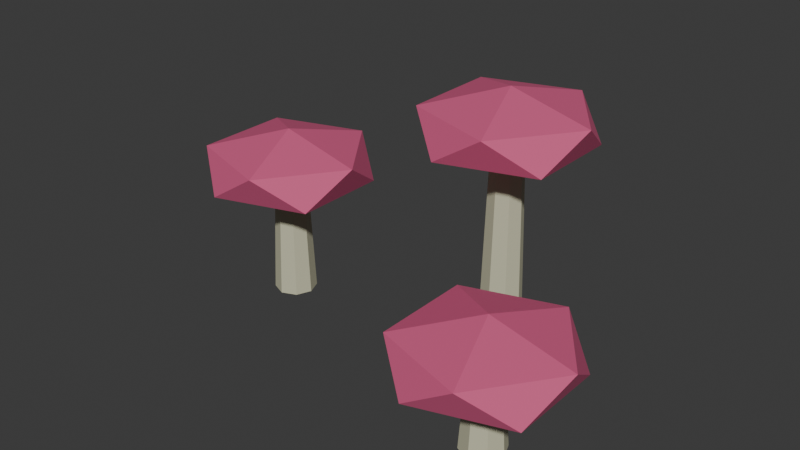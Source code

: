 # Source: SH10_L05_Mushrooms.blend  (saved by Blender 5.2.44; exported with 4.5.12 LTS)
import bpy
from mathutils import Matrix  # noqa: F401  (used for matrix-valued properties, if any)

bpy.ops.wm.read_factory_settings(use_empty=True)
scene = bpy.context.scene
scene.name = 'Scene'

# ---- collections
col_collection = bpy.data.collections.new('Collection'); scene.collection.children.link(col_collection)

# ---- materials (node trees are filled in below, after node groups)
mat_sh10_l05_mushrooms_bone = bpy.data.materials.new('SH10_L05_Mushrooms_Bone')
mat_sh10_l05_mushrooms_bone.diffuse_color = (0.58, 0.57, 0.4, 1.0)
mat_sh10_l05_mushrooms_soul = bpy.data.materials.new('SH10_L05_Mushrooms_Soul')
mat_sh10_l05_mushrooms_soul.diffuse_color = (0.65, 0.1, 0.23, 1.0)

# ---- material node trees
mat_sh10_l05_mushrooms_bone.use_nodes = True; mat_sh10_l05_mushrooms_bone.node_tree.nodes.clear()
_N = mat_sh10_l05_mushrooms_bone.node_tree.nodes; _L = mat_sh10_l05_mushrooms_bone.node_tree.links
n0 = _N.new('ShaderNodeBsdfPrincipled'); n0.name = 'Principled BSDF'; n0.location = (-200, 100)
n0.inputs[0].default_value = (0.58, 0.57, 0.4, 1.0)
n0.inputs[2].default_value = 0.8
n0.inputs[10].default_value = 0.005
n1 = _N.new('ShaderNodeOutputMaterial'); n1.name = 'Material Output'; n1.location = (200, 100)
_L.new(n0.outputs[0], n1.inputs[0])
n1.is_active_output = True
mat_sh10_l05_mushrooms_soul.use_nodes = True; mat_sh10_l05_mushrooms_soul.node_tree.nodes.clear()
_N = mat_sh10_l05_mushrooms_soul.node_tree.nodes; _L = mat_sh10_l05_mushrooms_soul.node_tree.links
n0 = _N.new('ShaderNodeBsdfPrincipled'); n0.name = 'Principled BSDF'; n0.location = (-200, 100)
n0.inputs[0].default_value = (0.65, 0.1, 0.23, 1.0)
n0.inputs[2].default_value = 0.8
n0.inputs[10].default_value = 0.005
n1 = _N.new('ShaderNodeOutputMaterial'); n1.name = 'Material Output'; n1.location = (200, 100)
_L.new(n0.outputs[0], n1.inputs[0])
n1.is_active_output = True

# ---- world
world_world = bpy.data.worlds.new('World'); scene.world = world_world
world_world.use_nodes = True; world_world.node_tree.nodes.clear()
_N = world_world.node_tree.nodes; _L = world_world.node_tree.links
n0 = _N.new('ShaderNodeOutputWorld'); n0.name = 'World Output'; n0.location = (200, 100)
n1 = _N.new('ShaderNodeBackground'); n1.name = 'Background'; n1.location = (-200, 100)
n1.inputs[0].default_value = (0.05088, 0.05088, 0.05088, 1.0)
_L.new(n1.outputs[0], n0.inputs[0])
n0.is_active_output = True
world_world.color = (0.05088, 0.05088, 0.05088)
world_world.sun_shadow_jitter_overblur = 0.0

# ---- meshes
me_cone_193 = bpy.data.meshes.new('Cone.193')
me_cone_193.from_pydata([(-0.4, 0.07, 0.0), (-0.4, 0.05, 0.45), (-0.3505, 0.0495, 0.0), (-0.3646, 0.03536, 0.45), (-0.33, 0.0, 0.0), (-0.35, 0.0, 0.45), (-0.3505, -0.0495, 0.0), (-0.3646, -0.03536, 0.45), (-0.4, -0.07, 0.0), (-0.4, -0.05, 0.45), (-0.4495, -0.0495, 0.0), (-0.4354, -0.03536, 0.45), (-0.47, 0.0, 0.0), (-0.45, 0.0, 0.45), (-0.4495, 0.0495, 0.0), (-0.4354, 0.03536, 0.45), (-0.4, 0.0, 0.33), (-0.1829, -0.1577, 0.3963), (-0.4829, -0.2552, 0.3963), (-0.6683, 0.0, 0.3963), (-0.4829, 0.2552, 0.3963), (-0.1829, 0.1577, 0.3963), (-0.3171, -0.2552, 0.5037), (-0.6171, -0.1577, 0.5037), (-0.6171, 0.1577, 0.5037), (-0.3171, 0.2552, 0.5037), (-0.1317, 0.0, 0.5037), (-0.4, 0.0, 0.57), (0.3, 0.27, 0.0), (0.3, 0.25, 0.7), (0.3495, 0.2495, 0.0), (0.3354, 0.2354, 0.7), (0.37, 0.2, 0.0), (0.35, 0.2, 0.7), (0.3495, 0.1505, 0.0), (0.3354, 0.1646, 0.7), (0.3, 0.13, 0.0), (0.3, 0.15, 0.7), (0.2505, 0.1505, 0.0), (0.2646, 0.1646, 0.7), (0.23, 0.2, 0.0), (0.25, 0.2, 0.7), (0.2505, 0.2495, 0.0), (0.2646, 0.2354, 0.7), (0.3, 0.2, 0.58), (0.5171, 0.04228, 0.6463), (0.2171, -0.05519, 0.6463), (0.03167, 0.2, 0.6463), (0.2171, 0.4552, 0.6463), (0.5171, 0.3577, 0.6463), (0.3829, -0.05519, 0.7537), (0.08292, 0.04228, 0.7537), (0.08292, 0.3577, 0.7537), (0.3829, 0.4552, 0.7537), (0.5683, 0.2, 0.7537), (0.3, 0.2, 0.82), (0.6, -0.23, 0.0), (0.6, -0.25, 0.3), (0.6495, -0.2505, 0.0), (0.6354, -0.2646, 0.3), (0.67, -0.3, 0.0), (0.65, -0.3, 0.3), (0.6495, -0.3495, 0.0), (0.6354, -0.3354, 0.3), (0.6, -0.37, 0.0), (0.6, -0.35, 0.3), (0.5505, -0.3495, 0.0), (0.5646, -0.3354, 0.3), (0.53, -0.3, 0.0), (0.55, -0.3, 0.3), (0.5505, -0.2505, 0.0), (0.5646, -0.2646, 0.3), (0.6, -0.3, 0.18), (0.8171, -0.4577, 0.2463), (0.5171, -0.5552, 0.2463), (0.3317, -0.3, 0.2463), (0.5171, -0.04481, 0.2463), (0.8171, -0.1423, 0.2463), (0.6829, -0.5552, 0.3537), (0.3829, -0.4577, 0.3537), (0.3829, -0.1423, 0.3537), (0.6829, -0.04481, 0.3537), (0.8683, -0.3, 0.3537), (0.6, -0.3, 0.42)], [], [(0, 1, 3, 2), (2, 3, 5, 4), (4, 5, 7, 6), (6, 7, 9, 8), (8, 9, 11, 10), (10, 11, 13, 12), (3, 1, 15, 13, 11, 9, 7, 5), (12, 13, 15, 14), (14, 15, 1, 0), (0, 2, 4, 6, 8, 10, 12, 14), (16, 17, 18), (17, 16, 21), (16, 18, 19), (16, 19, 20), (16, 20, 21), (17, 21, 26), (18, 17, 22), (19, 18, 23), (20, 19, 24), (21, 20, 25), (17, 26, 22), (18, 22, 23), (19, 23, 24), (20, 24, 25), (21, 25, 26), (22, 26, 27), (23, 22, 27), (24, 23, 27), (25, 24, 27), (26, 25, 27), (28, 29, 31, 30), (30, 31, 33, 32), (32, 33, 35, 34), (34, 35, 37, 36), (36, 37, 39, 38), (38, 39, 41, 40), (31, 29, 43, 41, 39, 37, 35, 33), (40, 41, 43, 42), (42, 43, 29, 28), (28, 30, 32, 34, 36, 38, 40, 42), (44, 45, 46), (45, 44, 49), (44, 46, 47), (44, 47, 48), (44, 48, 49), (45, 49, 54), (46, 45, 50), (47, 46, 51), (48, 47, 52), (49, 48, 53), (45, 54, 50), (46, 50, 51), (47, 51, 52), (48, 52, 53), (49, 53, 54), (50, 54, 55), (51, 50, 55), (52, 51, 55), (53, 52, 55), (54, 53, 55), (56, 57, 59, 58), (58, 59, 61, 60), (60, 61, 63, 62), (62, 63, 65, 64), (64, 65, 67, 66), (66, 67, 69, 68), (59, 57, 71, 69, 67, 65, 63, 61), (68, 69, 71, 70), (70, 71, 57, 56), (56, 58, 60, 62, 64, 66, 68, 70), (72, 73, 74), (73, 72, 77), (72, 74, 75), (72, 75, 76), (72, 76, 77), (73, 77, 82), (74, 73, 78), (75, 74, 79), (76, 75, 80), (77, 76, 81), (73, 82, 78), (74, 78, 79), (75, 79, 80), (76, 80, 81), (77, 81, 82), (78, 82, 83), (79, 78, 83), (80, 79, 83), (81, 80, 83), (82, 81, 83)])
me_cone_193.polygons.foreach_set('material_index', [0, 0, 0, 0, 0, 0, 0, 0, 0, 0, 1, 1, 1, 1, 1, 1, 1, 1, 1, 1, 1, 1, 1, 1, 1, 1, 1, 1, 1, 1, 0, 0, 0, 0, 0, 0, 0, 0, 0, 0, 1, 1, 1, 1, 1, 1, 1, 1, 1, 1, 1, 1, 1, 1, 1, 1, 1, 1, 1, 1, 0, 0, 0, 0, 0, 0, 0, 0, 0, 0, 1, 1, 1, 1, 1, 1, 1, 1, 1, 1, 1, 1, 1, 1, 1, 1, 1, 1, 1, 1])
_uv = me_cone_193.uv_layers.new(name='UVMap')
_uv.uv.foreach_set('vector', [0.6958, 0.8503, 0.698, 0.5953, 0.7203, 0.5953, 0.7271, 0.8503, 0.7271, 0.8503, 0.7203, 0.5953, 0.7355, 0.5985, 0.7483, 0.8547, 0.7483, 0.8531, 0.7642, 0.5965, 0.7864, 0.598, 0.7793, 0.8552, 0.7793, 0.8552, 0.7864, 0.598, 0.8039, 0.5953, 0.8039, 0.8514, 0.5976, 0.8578, 0.6084, 0.5953, 0.6234, 0.5956, 0.6186, 0.8582, 0.6186, 0.8582, 0.6234, 0.5956, 0.6457, 0.5956, 0.6498, 0.8582, 0.1741, 0.9447, 0.1518, 0.9447, 0.136, 0.9289, 0.136, 0.9066, 0.1518, 0.8908, 0.1741, 0.8908, 0.1899, 0.9066, 0.1899, 0.9289, 0.6498, 0.8582, 0.6457, 0.5956, 0.6622, 0.5953, 0.673, 0.8578, 0.673, 0.8547, 0.6816, 0.5985, 0.698, 0.5953, 0.6958, 0.8503, -1.597e-08, 0.9442, -1.38e-08, 0.9129, 0.02209, 0.8908, 0.05334, 0.8908, 0.07543, 0.9129, 0.07543, 0.9442, 0.05334, 0.9663, 0.02209, 0.9663, 0.4396, 0.1488, 0.3912, 1.894e-08, 0.5662, 0.05685, 0.3912, 1.894e-08, 0.4396, 0.1488, 0.2831, 0.1488, 0.4396, 0.1488, 0.5662, 0.05685, 0.5662, 0.2408, 0.4396, 0.1488, 0.5662, 0.2408, 0.3912, 0.2977, 0.4396, 0.1488, 0.3912, 0.2977, 0.2831, 0.1488, 0.204, 0.7305, 0.1775, 0.8908, 0.136, 0.8235, 0.1775, 0.5953, 0.204, 0.7305, 0.136, 0.6408, 0.406, 0.8047, 0.406, 0.6281, 0.4681, 0.7077, 0.4089, 0.9085, 0.406, 0.8047, 0.4699, 0.881, 0.406, 0.6557, 0.406, 0.8395, 0.3387, 0.7483, 0.204, 0.7305, 0.136, 0.8235, 0.136, 0.6408, 0.406, 0.6281, 0.4699, 0.5953, 0.4681, 0.7077, 0.406, 0.8047, 0.4681, 0.7077, 0.4699, 0.881, 0.406, 0.8395, 0.3603, 0.8927, 0.3387, 0.7483, 0.406, 0.6557, 0.3387, 0.7483, 0.3603, 0.5953, 0.5662, 0.3545, 0.5662, 0.5385, 0.4396, 0.4465, 0.3912, 0.2977, 0.5662, 0.3545, 0.4396, 0.4465, 0.2831, 0.4465, 0.3912, 0.2977, 0.4396, 0.4465, 0.3912, 0.5953, 0.2831, 0.4465, 0.4396, 0.4465, 0.5662, 0.5385, 0.3912, 0.5953, 0.4396, 0.4465, 0.8721, 0.8064, 0.8732, 0.4086, 0.8955, 0.4086, 0.9034, 0.8064, 0.9034, 0.8064, 0.8955, 0.4086, 0.9107, 0.4118, 0.9247, 0.8109, 0.9246, 0.4018, 0.9246, 0.003343, 0.9468, 0.003635, 0.9557, 0.4022, 0.9557, 0.4022, 0.9468, 0.003635, 0.9642, 1.769e-08, 0.98, 0.3972, 0.8493, 0.4083, 0.8599, -1.448e-08, 0.8749, 0.0002502, 0.8702, 0.4086, 0.8702, 0.4086, 0.8749, 0.0002502, 0.8972, 0.0002502, 0.9015, 0.4086, 0.7483, 0.8705, 0.7483, 0.8928, 0.7326, 0.9086, 0.7102, 0.9086, 0.6945, 0.8928, 0.6945, 0.8705, 0.7102, 0.8547, 0.7326, 0.8547, 0.9015, 0.4086, 0.8972, 0.0002502, 0.9138, -3.266e-08, 0.9246, 0.4083, 0.8493, 0.8109, 0.8569, 0.4118, 0.8732, 0.4086, 0.8721, 0.8064, 0.651, 0.9336, 0.6197, 0.9336, 0.5976, 0.9115, 0.5976, 0.8802, 0.6197, 0.8582, 0.651, 0.8582, 0.6731, 0.8802, 0.6731, 0.9115, 0.7227, 0.1488, 0.6743, -2.762e-08, 0.8493, 0.05685, 0.6743, -2.762e-08, 0.7227, 0.1488, 0.5662, 0.1488, 0.7227, 0.1488, 0.8493, 0.05685, 0.8493, 0.2408, 0.7227, 0.1488, 0.8493, 0.2408, 0.6743, 0.2977, 0.7227, 0.1488, 0.6743, 0.2977, 0.5662, 0.1488, 0.06801, 0.7305, 0.0415, 0.8908, 2.807e-08, 0.8235, 0.04151, 0.5953, 0.06801, 0.7305, 3.606e-08, 0.6408, 0.4699, 0.8047, 0.4699, 0.6281, 0.532, 0.7077, 0.4727, 0.9085, 0.4699, 0.8047, 0.5337, 0.881, 0.2714, 0.6557, 0.2714, 0.8395, 0.204, 0.7483, 0.06801, 0.7305, 2.807e-08, 0.8235, 3.606e-08, 0.6408, 0.4699, 0.6281, 0.5337, 0.5953, 0.532, 0.7077, 0.4699, 0.8047, 0.532, 0.7077, 0.5337, 0.881, 0.2714, 0.8395, 0.2257, 0.8927, 0.204, 0.7483, 0.2714, 0.6557, 0.204, 0.7483, 0.2257, 0.5953, 0.8493, 0.3545, 0.8493, 0.5385, 0.7227, 0.4465, 0.6743, 0.2977, 0.8493, 0.3545, 0.7227, 0.4465, 0.5662, 0.4465, 0.6743, 0.2977, 0.7227, 0.4465, 0.6743, 0.5953, 0.5662, 0.4465, 0.7227, 0.4465, 0.8493, 0.5385, 0.6743, 0.5953, 0.7227, 0.4465, 0.9475, 0.9801, 0.9503, 0.8109, 0.9726, 0.8109, 0.9787, 0.9801, 0.9787, 0.9801, 0.9726, 0.8109, 0.9878, 0.814, 1.0, 0.9846, 0.9247, 0.5806, 0.9405, 0.409, 0.9626, 0.411, 0.9556, 0.5833, 0.9556, 0.5833, 0.9626, 0.411, 0.9803, 0.4086, 0.9803, 0.58, 0.8493, 0.9859, 0.8601, 0.8109, 0.8751, 0.8111, 0.8702, 0.9862, 0.8702, 0.9862, 0.8751, 0.8111, 0.8974, 0.8111, 0.9015, 0.9862, 0.1293, 0.9066, 0.1293, 0.9289, 0.1135, 0.9447, 0.09122, 0.9447, 0.07543, 0.9289, 0.07543, 0.9066, 0.09122, 0.8908, 0.1135, 0.8908, 0.9015, 0.9862, 0.8974, 0.8111, 0.9139, 0.8109, 0.9246, 0.9859, 0.9246, 0.9846, 0.9339, 0.814, 0.9503, 0.8109, 0.9475, 0.9801, 0.7483, 0.9086, 0.7483, 0.8773, 0.7704, 0.8552, 0.8017, 0.8552, 0.8238, 0.8773, 0.8238, 0.9086, 0.8017, 0.9306, 0.7704, 0.9306, 0.1565, 0.1488, 2.738e-08, 0.1488, 0.1081, -2.766e-08, 2.738e-08, 0.1488, 0.1565, 0.1488, 0.1081, 0.2977, 0.1565, 0.1488, 0.1081, -2.766e-08, 0.2831, 0.05684, 0.1565, 0.1488, 0.2831, 0.05684, 0.2831, 0.2408, 0.1565, 0.1488, 0.2831, 0.2408, 0.1081, 0.2977, 0.136, 0.7305, 0.1095, 0.8908, 0.06801, 0.8235, 0.1095, 0.5953, 0.136, 0.7305, 0.06801, 0.6408, 0.5337, 0.8047, 0.5337, 0.6281, 0.5958, 0.7077, 0.5366, 0.9085, 0.5337, 0.8047, 0.5976, 0.881, 0.3387, 0.6557, 0.3387, 0.8395, 0.2714, 0.7483, 0.136, 0.7305, 0.06801, 0.8235, 0.06801, 0.6408, 0.5337, 0.6281, 0.5976, 0.5953, 0.5958, 0.7077, 0.5337, 0.8047, 0.5958, 0.7077, 0.5976, 0.881, 0.3387, 0.8395, 0.293, 0.8927, 0.2714, 0.7483, 0.3387, 0.6557, 0.2714, 0.7483, 0.293, 0.5953, 0.1081, 0.2977, 0.2831, 0.3545, 0.1565, 0.4465, 1.755e-08, 0.4465, 0.1081, 0.2977, 0.1565, 0.4465, 0.1081, 0.5953, 1.755e-08, 0.4465, 0.1565, 0.4465, 0.2831, 0.5385, 0.1081, 0.5953, 0.1565, 0.4465, 0.2831, 0.3545, 0.2831, 0.5385, 0.1565, 0.4465])
me_cone_193.materials.append(mat_sh10_l05_mushrooms_bone)
me_cone_193.materials.append(mat_sh10_l05_mushrooms_soul)
me_cone_193.update()

# ---- objects
ob_sh10_l05_mushrooms = bpy.data.objects.new('SH10_L05_Mushrooms', me_cone_193)

# ---- transforms, parenting, visibility, modifiers, constraints
ob_sh10_l05_mushrooms.location = (0.0, 0.0, 0.0)

# ---- collection membership
col_collection.objects.link(ob_sh10_l05_mushrooms)

# ---- scene / render settings (as saved in the file)
scene.frame_start = 1; scene.frame_end = 25; scene.frame_set(1)
scene.render.engine = 'BLENDER_EEVEE_NEXT'
scene.render.bake_bias = 0.0
scene.render.bake_samples = 0
scene.render.compositor_device = 'GPU'
scene.eevee.use_volume_custom_range = False
scene.eevee.fast_gi_thickness_near = 0.1
scene.eevee.fast_gi_thickness_far = 0.0
scene.eevee.ray_tracing_options.screen_trace_thickness = 0.1
bpy.context.view_layer.update()

# ---- added for rendering (the .blend has no active camera and no usable light): camera, sun
cam_auto = bpy.data.cameras.new('AutoCamera')
cam_auto.lens = 50.0
cam_auto.sensor_width = 36.0
cam_auto.clip_end = 1000.0
ob_auto_camera = bpy.data.objects.new('AutoCamera', cam_auto)
scene.collection.objects.link(ob_auto_camera)
ob_auto_camera.location = (1.96303, -2.28564, 1.90043)
ob_auto_camera.rotation_euler = (1.09748, -7.21219e-08, 0.694738)
scene.camera = ob_auto_camera
light_auto_sun = bpy.data.lights.new('AutoSun', 'SUN')
light_auto_sun.energy = 3.0
light_auto_sun.angle = 0.0523599
ob_auto_sun = bpy.data.objects.new('AutoSun', light_auto_sun)
scene.collection.objects.link(ob_auto_sun)
ob_auto_sun.rotation_euler = (0.872665, 0.174533, 0.523599)
bpy.context.view_layer.update()
